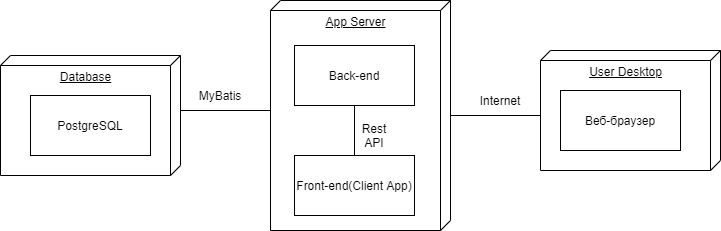

The diagram above was exported from draw.io. Its source (the exported page's mxGraphModel, read from the mxfile embedded in the PNG):
<mxGraphModel dx="1662" dy="737" grid="1" gridSize="10" guides="1" tooltips="1" connect="1" arrows="1" fold="1" page="1" pageScale="1" pageWidth="827" pageHeight="1169" math="0" shadow="0">
  <root>
    <mxCell id="0" />
    <mxCell id="1" parent="0" />
    <mxCell id="8HkATeL6M9gWCV9eL9Vf-1" value="Database" style="verticalAlign=top;align=center;spacingTop=8;spacingLeft=2;spacingRight=12;shape=cube;size=10;direction=south;fontStyle=4;html=1;" parent="1" vertex="1">
      <mxGeometry x="60" y="315" width="180" height="120" as="geometry" />
    </mxCell>
    <mxCell id="8HkATeL6M9gWCV9eL9Vf-2" value="PostgreSQL" style="rounded=0;whiteSpace=wrap;html=1;" parent="1" vertex="1">
      <mxGeometry x="90" y="355" width="120" height="60" as="geometry" />
    </mxCell>
    <mxCell id="8HkATeL6M9gWCV9eL9Vf-4" value="" style="endArrow=none;html=1;entryX=0;entryY=0;entryDx=55;entryDy=0;entryPerimeter=0;exitX=0;exitY=0;exitDx=120;exitDy=180;exitPerimeter=0;edgeStyle=orthogonalEdgeStyle;" parent="1" source="8HkATeL6M9gWCV9eL9Vf-5" target="8HkATeL6M9gWCV9eL9Vf-1" edge="1">
      <mxGeometry width="50" height="50" relative="1" as="geometry">
        <mxPoint x="115" y="535" as="sourcePoint" />
        <mxPoint x="320" y="475" as="targetPoint" />
        <Array as="points">
          <mxPoint x="350" y="370" />
          <mxPoint x="210" y="370" />
        </Array>
      </mxGeometry>
    </mxCell>
    <mxCell id="8HkATeL6M9gWCV9eL9Vf-5" value="App Server" style="verticalAlign=top;align=center;spacingTop=8;spacingLeft=2;spacingRight=12;shape=cube;size=10;direction=south;fontStyle=4;html=1;" parent="1" vertex="1">
      <mxGeometry x="330" y="260" width="180" height="230" as="geometry" />
    </mxCell>
    <mxCell id="8HkATeL6M9gWCV9eL9Vf-6" value="Back-end" style="rounded=0;whiteSpace=wrap;html=1;" parent="1" vertex="1">
      <mxGeometry x="354" y="305" width="120" height="60" as="geometry" />
    </mxCell>
    <mxCell id="8HkATeL6M9gWCV9eL9Vf-7" value="Front-end(Client App)" style="rounded=0;whiteSpace=wrap;html=1;" parent="1" vertex="1">
      <mxGeometry x="354" y="415" width="120" height="60" as="geometry" />
    </mxCell>
    <mxCell id="8HkATeL6M9gWCV9eL9Vf-9" value="" style="endArrow=none;html=1;exitX=0.5;exitY=0;exitDx=0;exitDy=0;entryX=0.5;entryY=1;entryDx=0;entryDy=0;" parent="1" source="8HkATeL6M9gWCV9eL9Vf-7" target="8HkATeL6M9gWCV9eL9Vf-6" edge="1">
      <mxGeometry width="50" height="50" relative="1" as="geometry">
        <mxPoint x="564" y="255" as="sourcePoint" />
        <mxPoint x="614" y="355" as="targetPoint" />
      </mxGeometry>
    </mxCell>
    <mxCell id="8HkATeL6M9gWCV9eL9Vf-10" value="Rest API" style="text;html=1;strokeColor=none;fillColor=none;align=center;verticalAlign=middle;whiteSpace=wrap;rounded=0;" parent="1" vertex="1">
      <mxGeometry x="414" y="385" width="40" height="20" as="geometry" />
    </mxCell>
    <mxCell id="8HkATeL6M9gWCV9eL9Vf-12" value="User Desktop" style="verticalAlign=top;align=center;spacingTop=8;spacingLeft=2;spacingRight=12;shape=cube;size=10;direction=south;fontStyle=4;html=1;" parent="1" vertex="1">
      <mxGeometry x="600" y="310" width="180" height="120" as="geometry" />
    </mxCell>
    <mxCell id="8HkATeL6M9gWCV9eL9Vf-18" value="Internet" style="text;html=1;strokeColor=none;fillColor=none;align=center;verticalAlign=middle;whiteSpace=wrap;rounded=0;" parent="1" vertex="1">
      <mxGeometry x="540" y="350" width="40" height="20" as="geometry" />
    </mxCell>
    <mxCell id="8HkATeL6M9gWCV9eL9Vf-19" value="MyBatis" style="text;html=1;strokeColor=none;fillColor=none;align=center;verticalAlign=middle;whiteSpace=wrap;rounded=0;" parent="1" vertex="1">
      <mxGeometry x="260" y="345" width="40" height="20" as="geometry" />
    </mxCell>
    <mxCell id="b8o9WU6g0qP2EMJCj4fs-1" value="Веб-браузер" style="rounded=0;whiteSpace=wrap;html=1;" parent="1" vertex="1">
      <mxGeometry x="620" y="350" width="120" height="60" as="geometry" />
    </mxCell>
    <mxCell id="Bz1PWnBKRaWQyXDzIHlW-6" value="" style="endArrow=none;html=1;entryX=0;entryY=0;entryDx=65;entryDy=180;entryPerimeter=0;" parent="1" source="8HkATeL6M9gWCV9eL9Vf-5" target="8HkATeL6M9gWCV9eL9Vf-12" edge="1">
      <mxGeometry width="50" height="50" relative="1" as="geometry">
        <mxPoint x="410" y="450" as="sourcePoint" />
        <mxPoint x="460" y="400" as="targetPoint" />
      </mxGeometry>
    </mxCell>
  </root>
</mxGraphModel>